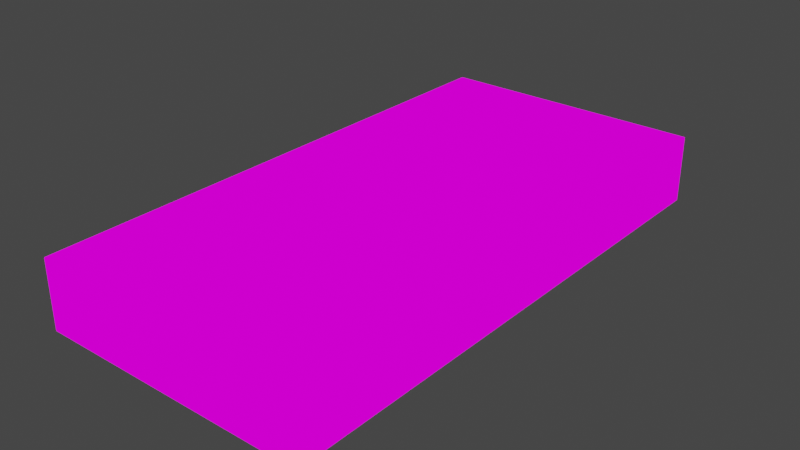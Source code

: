 # Source: flat.blend  (saved by Blender 3.4.6; exported with 4.5.12 LTS)
import bpy
from mathutils import Matrix  # noqa: F401  (used for matrix-valued properties, if any)

bpy.ops.wm.read_factory_settings(use_empty=True)
scene = bpy.context.scene
scene.name = 'Scene'

# ---- collections
col_collection = bpy.data.collections.new('Collection'); scene.collection.children.link(col_collection)

# ---- images (referenced by path relative to the original .blend; pixels are not part of the script)
import os
ASSET_DIR = os.environ.get("B2B_ASSET_DIR", "")  # directory of the original .blend (textures are referenced by path, not embedded)
HERE = os.path.dirname(os.path.abspath(__file__))  # packed textures are extracted next to this script under _unpacked/

def load_image(name, relpath, width, height, colorspace="sRGB"):
    """Load a texture the original file referenced (path relative to the .blend, or extracted next to this script)."""
    p = next((c for c in (os.path.join(HERE, relpath), os.path.join(ASSET_DIR, relpath)) if relpath and os.path.exists(c)), "")
    if p:
        img = bpy.data.images.load(p, check_existing=True)
        img.name = name
    else:  # same state as the original file: an image datablock whose file is absent (Cycles renders it pink)
        img = bpy.data.images.new(name, width, height)
        img.source = "FILE"
        img.filepath = "//" + (relpath or name)
    img.colorspace_settings.name = colorspace
    return img
img_platform_texture_png_001 = load_image('platform_texture.png.001', 'textures/platform_texture.png', 1024, 1024, 'sRGB')

# ---- materials (node trees are filled in below, after node groups)
mat_material = bpy.data.materials.new('Material')
mat_material.alpha_threshold = 0.0
mat_material.use_transparent_shadow = False
mat_material.line_color = (0.0, 0.0, 0.0, 1.0)

# ---- material node trees
mat_material.use_nodes = True; mat_material.node_tree.nodes.clear()
_N = mat_material.node_tree.nodes; _L = mat_material.node_tree.links
n0 = _N.new('ShaderNodeOutputMaterial'); n0.name = 'Material Output'; n0.location = (566, 299)
n1 = _N.new('ShaderNodeTexImage'); n1.name = 'Image Texture'; n1.location = (108, 240)
n1.image = img_platform_texture_png_001
_L.new(n1.outputs[0], n0.inputs[0])
n0.is_active_output = True

# ---- world
world_world = bpy.data.worlds.new('World'); scene.world = world_world
world_world.use_nodes = True; world_world.node_tree.nodes.clear()
_N = world_world.node_tree.nodes; _L = world_world.node_tree.links
n0 = _N.new('ShaderNodeOutputWorld'); n0.name = 'World Output'; n0.location = (300, 300)
n1 = _N.new('ShaderNodeBackground'); n1.name = 'Background'; n1.location = (10, 300)
n1.inputs[0].default_value = (0.05088, 0.05088, 0.05088, 1.0)
_L.new(n1.outputs[0], n0.inputs[0])
n0.is_active_output = True
world_world.color = (0.05088, 0.05088, 0.05088)
world_world.use_sun_shadow = False
world_world.sun_shadow_jitter_overblur = 0.0

# ---- meshes
me_cube = bpy.data.meshes.new('Cube')
me_cube.from_pydata([(4.0, 8.0, 1.0), (4.0, 8.0, -1.0), (4.0, -8.0, 1.0), (4.0, -8.0, -1.0), (-4.0, 8.0, 1.0), (-4.0, 8.0, -1.0), (-4.0, -8.0, 1.0), (-4.0, -8.0, -1.0)], [], [(0, 4, 6, 2), (3, 2, 6, 7), (7, 6, 4, 5), (5, 1, 3, 7), (1, 0, 2, 3), (5, 4, 0, 1)])
_uv = me_cube.uv_layers.new(name='UVMap')
_uv.uv.foreach_set('vector', [0.0006071, 0.00455, 0.9906, 0.003731, 0.9828, 0.4996, 0.0009704, 0.5008, 0.5013, 0.6242, 0.9916, 0.6242, 0.9916, 0.8782, 0.5013, 0.8782, 0.0002137, 0.1269, 0.4906, 0.1238, 0.4906, 0.6275, -0.00386, 0.6235, -0.001287, 0.1245, 0.9942, 0.1245, 0.9942, 0.6231, -0.001287, 0.6231, 0.004288, 0.1285, 0.4946, 0.1275, 0.4906, 0.6272, 0.004288, 0.6252, 0.01244, 0.25, 0.4987, 0.25, 0.4987, 0.5, 0.01244, 0.5])
me_cube.materials.append(mat_material)
me_cube.use_remesh_preserve_volume = False
me_cube.use_remesh_preserve_attributes = False
me_cube.use_mirror_vertex_groups = False
me_cube.update()

# ---- objects
ob_cube = bpy.data.objects.new('Cube', me_cube)

# ---- transforms, parenting, visibility, modifiers, constraints
ob_cube.location = (0.0, 0.0, 0.0)
ob_cube.lock_rotations_4d = False
ob_cube.empty_display_type = 'ARROWS'
ob_cube.lineart.crease_threshold = 0.0

# ---- collection membership
col_collection.objects.link(ob_cube)

# ---- scene / render settings (as saved in the file)
scene.frame_start = 1; scene.frame_end = 250; scene.frame_set(1)
scene.render.engine = 'BLENDER_EEVEE_NEXT'
scene.cycles.use_denoising = False
scene.cycles.samples = 128
scene.cycles.sampling_pattern = 'TABULATED_SOBOL'
scene.cycles.use_adaptive_sampling = False
scene.cycles.use_light_tree = False
scene.view_settings.view_transform = 'Filmic'
bpy.context.view_layer.update()

# ---- added for rendering (the .blend has no active camera and no usable light): camera, sun
cam_auto = bpy.data.cameras.new('AutoCamera')
cam_auto.lens = 50.0
cam_auto.sensor_width = 36.0
cam_auto.clip_end = 1000.0
ob_auto_camera = bpy.data.objects.new('AutoCamera', cam_auto)
scene.collection.objects.link(ob_auto_camera)
ob_auto_camera.location = (16.654, -19.9849, 13.3232)
ob_auto_camera.rotation_euler = (1.09748, -7.21219e-08, 0.694738)
scene.camera = ob_auto_camera
light_auto_sun = bpy.data.lights.new('AutoSun', 'SUN')
light_auto_sun.energy = 3.0
light_auto_sun.angle = 0.0523599
ob_auto_sun = bpy.data.objects.new('AutoSun', light_auto_sun)
scene.collection.objects.link(ob_auto_sun)
ob_auto_sun.rotation_euler = (0.872665, 0.174533, 0.523599)
bpy.context.view_layer.update()
